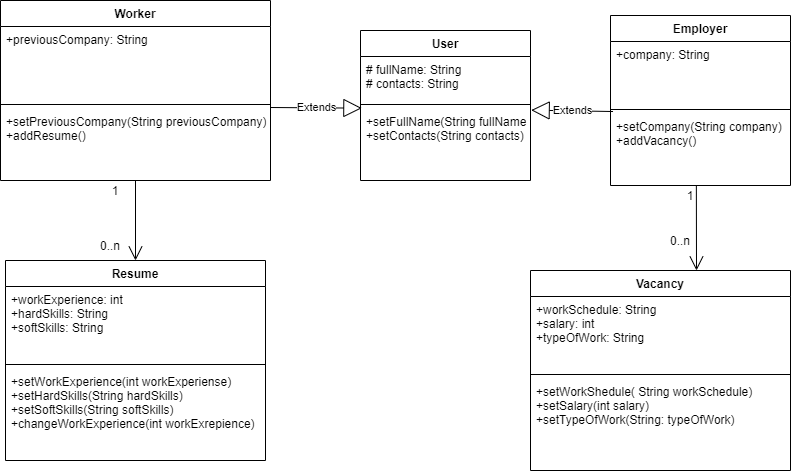

The diagram above was exported from draw.io. Its source (the exported page's mxGraphModel, read from the mxfile embedded in the PNG):
<mxGraphModel dx="928" dy="688" grid="1" gridSize="10" guides="1" tooltips="1" connect="1" arrows="1" fold="1" page="1" pageScale="1" pageWidth="827" pageHeight="1169" math="0" shadow="0">
  <root>
    <mxCell id="0" />
    <mxCell id="1" parent="0" />
    <mxCell id="pvn2tWsTPu2ZAhXuEeDq-3" value="Worker" style="swimlane;fontStyle=1;align=center;verticalAlign=top;childLayout=stackLayout;horizontal=1;startSize=26;horizontalStack=0;resizeParent=1;resizeParentMax=0;resizeLast=0;collapsible=1;marginBottom=0;" vertex="1" parent="1">
      <mxGeometry x="30" y="190" width="270" height="180" as="geometry" />
    </mxCell>
    <mxCell id="pvn2tWsTPu2ZAhXuEeDq-4" value="+previousCompany: String" style="text;strokeColor=none;fillColor=none;align=left;verticalAlign=top;spacingLeft=4;spacingRight=4;overflow=hidden;rotatable=0;points=[[0,0.5],[1,0.5]];portConstraint=eastwest;" vertex="1" parent="pvn2tWsTPu2ZAhXuEeDq-3">
      <mxGeometry y="26" width="270" height="74" as="geometry" />
    </mxCell>
    <mxCell id="pvn2tWsTPu2ZAhXuEeDq-5" value="" style="line;strokeWidth=1;fillColor=none;align=left;verticalAlign=middle;spacingTop=-1;spacingLeft=3;spacingRight=3;rotatable=0;labelPosition=right;points=[];portConstraint=eastwest;" vertex="1" parent="pvn2tWsTPu2ZAhXuEeDq-3">
      <mxGeometry y="100" width="270" height="8" as="geometry" />
    </mxCell>
    <mxCell id="pvn2tWsTPu2ZAhXuEeDq-6" value="+setPreviousCompany(String previousCompany)&#10;+addResume()&#10;" style="text;strokeColor=none;fillColor=none;align=left;verticalAlign=top;spacingLeft=4;spacingRight=4;overflow=hidden;rotatable=0;points=[[0,0.5],[1,0.5]];portConstraint=eastwest;" vertex="1" parent="pvn2tWsTPu2ZAhXuEeDq-3">
      <mxGeometry y="108" width="270" height="72" as="geometry" />
    </mxCell>
    <mxCell id="pvn2tWsTPu2ZAhXuEeDq-7" value="Employer" style="swimlane;fontStyle=1;align=center;verticalAlign=top;childLayout=stackLayout;horizontal=1;startSize=26;horizontalStack=0;resizeParent=1;resizeParentMax=0;resizeLast=0;collapsible=1;marginBottom=0;" vertex="1" parent="1">
      <mxGeometry x="640" y="205" width="180" height="170" as="geometry" />
    </mxCell>
    <mxCell id="pvn2tWsTPu2ZAhXuEeDq-8" value="+company: String" style="text;strokeColor=none;fillColor=none;align=left;verticalAlign=top;spacingLeft=4;spacingRight=4;overflow=hidden;rotatable=0;points=[[0,0.5],[1,0.5]];portConstraint=eastwest;" vertex="1" parent="pvn2tWsTPu2ZAhXuEeDq-7">
      <mxGeometry y="26" width="180" height="64" as="geometry" />
    </mxCell>
    <mxCell id="pvn2tWsTPu2ZAhXuEeDq-9" value="" style="line;strokeWidth=1;fillColor=none;align=left;verticalAlign=middle;spacingTop=-1;spacingLeft=3;spacingRight=3;rotatable=0;labelPosition=right;points=[];portConstraint=eastwest;" vertex="1" parent="pvn2tWsTPu2ZAhXuEeDq-7">
      <mxGeometry y="90" width="180" height="8" as="geometry" />
    </mxCell>
    <mxCell id="pvn2tWsTPu2ZAhXuEeDq-10" value="+setCompany(String company)&#10;+addVacancy()" style="text;strokeColor=none;fillColor=none;align=left;verticalAlign=top;spacingLeft=4;spacingRight=4;overflow=hidden;rotatable=0;points=[[0,0.5],[1,0.5]];portConstraint=eastwest;" vertex="1" parent="pvn2tWsTPu2ZAhXuEeDq-7">
      <mxGeometry y="98" width="180" height="72" as="geometry" />
    </mxCell>
    <mxCell id="pvn2tWsTPu2ZAhXuEeDq-11" value="User" style="swimlane;fontStyle=1;align=center;verticalAlign=top;childLayout=stackLayout;horizontal=1;startSize=26;horizontalStack=0;resizeParent=1;resizeParentMax=0;resizeLast=0;collapsible=1;marginBottom=0;" vertex="1" parent="1">
      <mxGeometry x="390" y="220" width="170" height="150" as="geometry" />
    </mxCell>
    <mxCell id="pvn2tWsTPu2ZAhXuEeDq-12" value="# fullName: String&#10;# contacts: String&#10;" style="text;strokeColor=none;fillColor=none;align=left;verticalAlign=top;spacingLeft=4;spacingRight=4;overflow=hidden;rotatable=0;points=[[0,0.5],[1,0.5]];portConstraint=eastwest;" vertex="1" parent="pvn2tWsTPu2ZAhXuEeDq-11">
      <mxGeometry y="26" width="170" height="44" as="geometry" />
    </mxCell>
    <mxCell id="pvn2tWsTPu2ZAhXuEeDq-13" value="" style="line;strokeWidth=1;fillColor=none;align=left;verticalAlign=middle;spacingTop=-1;spacingLeft=3;spacingRight=3;rotatable=0;labelPosition=right;points=[];portConstraint=eastwest;" vertex="1" parent="pvn2tWsTPu2ZAhXuEeDq-11">
      <mxGeometry y="70" width="170" height="8" as="geometry" />
    </mxCell>
    <mxCell id="pvn2tWsTPu2ZAhXuEeDq-14" value="+setFullName(String fullName)&#10;+setContacts(String contacts)" style="text;strokeColor=none;fillColor=none;align=left;verticalAlign=top;spacingLeft=4;spacingRight=4;overflow=hidden;rotatable=0;points=[[0,0.5],[1,0.5]];portConstraint=eastwest;" vertex="1" parent="pvn2tWsTPu2ZAhXuEeDq-11">
      <mxGeometry y="78" width="170" height="72" as="geometry" />
    </mxCell>
    <mxCell id="pvn2tWsTPu2ZAhXuEeDq-15" value="Resume" style="swimlane;fontStyle=1;align=center;verticalAlign=top;childLayout=stackLayout;horizontal=1;startSize=26;horizontalStack=0;resizeParent=1;resizeParentMax=0;resizeLast=0;collapsible=1;marginBottom=0;" vertex="1" parent="1">
      <mxGeometry x="35" y="450" width="260" height="200" as="geometry" />
    </mxCell>
    <mxCell id="pvn2tWsTPu2ZAhXuEeDq-16" value="+workExperience: int&#10;+hardSkills: String&#10;+softSkills: String" style="text;strokeColor=none;fillColor=none;align=left;verticalAlign=top;spacingLeft=4;spacingRight=4;overflow=hidden;rotatable=0;points=[[0,0.5],[1,0.5]];portConstraint=eastwest;" vertex="1" parent="pvn2tWsTPu2ZAhXuEeDq-15">
      <mxGeometry y="26" width="260" height="74" as="geometry" />
    </mxCell>
    <mxCell id="pvn2tWsTPu2ZAhXuEeDq-17" value="" style="line;strokeWidth=1;fillColor=none;align=left;verticalAlign=middle;spacingTop=-1;spacingLeft=3;spacingRight=3;rotatable=0;labelPosition=right;points=[];portConstraint=eastwest;" vertex="1" parent="pvn2tWsTPu2ZAhXuEeDq-15">
      <mxGeometry y="100" width="260" height="8" as="geometry" />
    </mxCell>
    <mxCell id="pvn2tWsTPu2ZAhXuEeDq-18" value="+setWorkExperience(int workExperiense)&#10;+setHardSkills(String hardSkills)&#10;+setSoftSkills(String softSkills)&#10;+changeWorkExperience(int workExrepience)" style="text;strokeColor=none;fillColor=none;align=left;verticalAlign=top;spacingLeft=4;spacingRight=4;overflow=hidden;rotatable=0;points=[[0,0.5],[1,0.5]];portConstraint=eastwest;" vertex="1" parent="pvn2tWsTPu2ZAhXuEeDq-15">
      <mxGeometry y="108" width="260" height="92" as="geometry" />
    </mxCell>
    <mxCell id="pvn2tWsTPu2ZAhXuEeDq-19" value="Vacancy" style="swimlane;fontStyle=1;align=center;verticalAlign=top;childLayout=stackLayout;horizontal=1;startSize=26;horizontalStack=0;resizeParent=1;resizeParentMax=0;resizeLast=0;collapsible=1;marginBottom=0;" vertex="1" parent="1">
      <mxGeometry x="560" y="460" width="260" height="200" as="geometry">
        <mxRectangle x="560" y="460" width="80" height="26" as="alternateBounds" />
      </mxGeometry>
    </mxCell>
    <mxCell id="pvn2tWsTPu2ZAhXuEeDq-20" value="+workSchedule: String&#10;+salary: int&#10;+typeOfWork: String" style="text;strokeColor=none;fillColor=none;align=left;verticalAlign=top;spacingLeft=4;spacingRight=4;overflow=hidden;rotatable=0;points=[[0,0.5],[1,0.5]];portConstraint=eastwest;" vertex="1" parent="pvn2tWsTPu2ZAhXuEeDq-19">
      <mxGeometry y="26" width="260" height="74" as="geometry" />
    </mxCell>
    <mxCell id="pvn2tWsTPu2ZAhXuEeDq-21" value="" style="line;strokeWidth=1;fillColor=none;align=left;verticalAlign=middle;spacingTop=-1;spacingLeft=3;spacingRight=3;rotatable=0;labelPosition=right;points=[];portConstraint=eastwest;" vertex="1" parent="pvn2tWsTPu2ZAhXuEeDq-19">
      <mxGeometry y="100" width="260" height="8" as="geometry" />
    </mxCell>
    <mxCell id="pvn2tWsTPu2ZAhXuEeDq-22" value="+setWorkShedule( String workSchedule)&#10;+setSalary(int salary)&#10;+setTypeOfWork(String: typeOfWork)" style="text;strokeColor=none;fillColor=none;align=left;verticalAlign=top;spacingLeft=4;spacingRight=4;overflow=hidden;rotatable=0;points=[[0,0.5],[1,0.5]];portConstraint=eastwest;" vertex="1" parent="pvn2tWsTPu2ZAhXuEeDq-19">
      <mxGeometry y="108" width="260" height="92" as="geometry" />
    </mxCell>
    <mxCell id="pvn2tWsTPu2ZAhXuEeDq-34" value="1" style="text;html=1;strokeColor=none;fillColor=none;align=center;verticalAlign=middle;whiteSpace=wrap;rounded=0;" vertex="1" parent="1">
      <mxGeometry x="130" y="370" width="30" height="20" as="geometry" />
    </mxCell>
    <mxCell id="pvn2tWsTPu2ZAhXuEeDq-35" value="0..n" style="text;html=1;strokeColor=none;fillColor=none;align=center;verticalAlign=middle;whiteSpace=wrap;rounded=0;" vertex="1" parent="1">
      <mxGeometry x="120" y="420" width="40" height="30" as="geometry" />
    </mxCell>
    <mxCell id="pvn2tWsTPu2ZAhXuEeDq-36" value="" style="endArrow=open;endFill=1;endSize=12;html=1;entryX=0.5;entryY=0;entryDx=0;entryDy=0;" edge="1" parent="1" source="pvn2tWsTPu2ZAhXuEeDq-6" target="pvn2tWsTPu2ZAhXuEeDq-15">
      <mxGeometry width="160" relative="1" as="geometry">
        <mxPoint x="390" y="460" as="sourcePoint" />
        <mxPoint x="550" y="460" as="targetPoint" />
      </mxGeometry>
    </mxCell>
    <mxCell id="pvn2tWsTPu2ZAhXuEeDq-37" value="" style="endArrow=open;endFill=1;endSize=12;html=1;exitX=0.477;exitY=1.008;exitDx=0;exitDy=0;exitPerimeter=0;" edge="1" parent="1" source="pvn2tWsTPu2ZAhXuEeDq-10">
      <mxGeometry width="160" relative="1" as="geometry">
        <mxPoint x="720" y="390" as="sourcePoint" />
        <mxPoint x="726" y="460" as="targetPoint" />
      </mxGeometry>
    </mxCell>
    <mxCell id="pvn2tWsTPu2ZAhXuEeDq-38" value="1" style="text;html=1;strokeColor=none;fillColor=none;align=center;verticalAlign=middle;whiteSpace=wrap;rounded=0;" vertex="1" parent="1">
      <mxGeometry x="700" y="375" width="40" height="20" as="geometry" />
    </mxCell>
    <mxCell id="pvn2tWsTPu2ZAhXuEeDq-39" value="0..n" style="text;html=1;strokeColor=none;fillColor=none;align=center;verticalAlign=middle;whiteSpace=wrap;rounded=0;" vertex="1" parent="1">
      <mxGeometry x="690" y="420" width="40" height="20" as="geometry" />
    </mxCell>
    <mxCell id="pvn2tWsTPu2ZAhXuEeDq-41" value="Extends" style="endArrow=block;endSize=16;endFill=0;html=1;exitX=1;exitY=0.875;exitDx=0;exitDy=0;exitPerimeter=0;entryX=0.008;entryY=-0.005;entryDx=0;entryDy=0;entryPerimeter=0;" edge="1" parent="1" source="pvn2tWsTPu2ZAhXuEeDq-5" target="pvn2tWsTPu2ZAhXuEeDq-14">
      <mxGeometry width="160" relative="1" as="geometry">
        <mxPoint x="390" y="460" as="sourcePoint" />
        <mxPoint x="550" y="460" as="targetPoint" />
      </mxGeometry>
    </mxCell>
    <mxCell id="pvn2tWsTPu2ZAhXuEeDq-42" value="Extends" style="endArrow=block;endSize=16;endFill=0;html=1;exitX=0.014;exitY=1.094;exitDx=0;exitDy=0;exitPerimeter=0;entryX=1.004;entryY=0.023;entryDx=0;entryDy=0;entryPerimeter=0;" edge="1" parent="1" source="pvn2tWsTPu2ZAhXuEeDq-8" target="pvn2tWsTPu2ZAhXuEeDq-14">
      <mxGeometry width="160" relative="1" as="geometry">
        <mxPoint x="390" y="460" as="sourcePoint" />
        <mxPoint x="550" y="460" as="targetPoint" />
      </mxGeometry>
    </mxCell>
  </root>
</mxGraphModel>